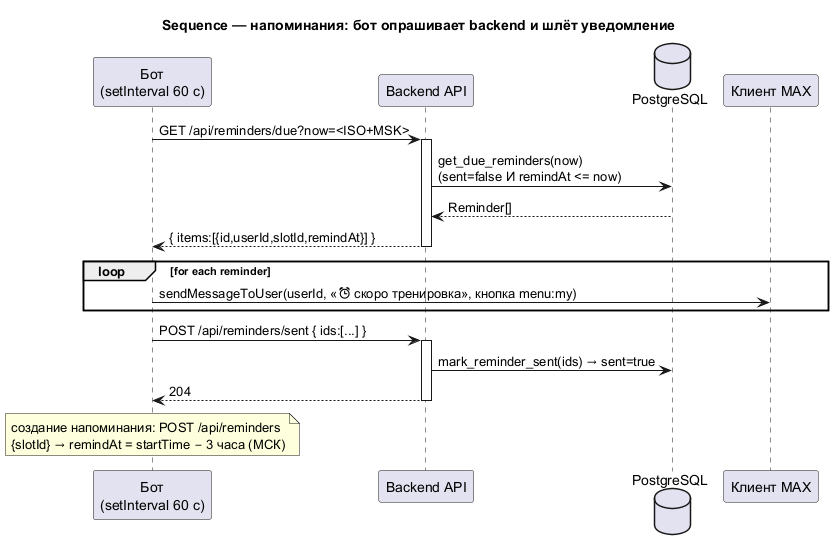

The diagram above was rendered by PlantUML. Its source (embedded in the PNG):
@startuml
title Sequence — напоминания: бот опрашивает backend и шлёт уведомление

participant "Бот\n(setInterval 60 c)" as B
participant "Backend API" as API
database "PostgreSQL" as DB
participant "Клиент MAX" as U

B -> API: GET /api/reminders/due?now=<ISO+MSK>
activate API
API -> DB: get_due_reminders(now)\n(sent=false И remindAt <= now)
DB --> API: Reminder[]
API --> B: { items:[{id,userId,slotId,remindAt}] }
deactivate API

loop for each reminder
  B -> U: sendMessageToUser(userId, «⏰ скоро тренировка», кнопка menu:my)
end

B -> API: POST /api/reminders/sent { ids:[...] }
activate API
API -> DB: mark_reminder_sent(ids) → sent=true
API --> B: 204
deactivate API

note over B: создание напоминания: POST /api/reminders\n{slotId} → remindAt = startTime − 3 часа (МСК)
@enduml